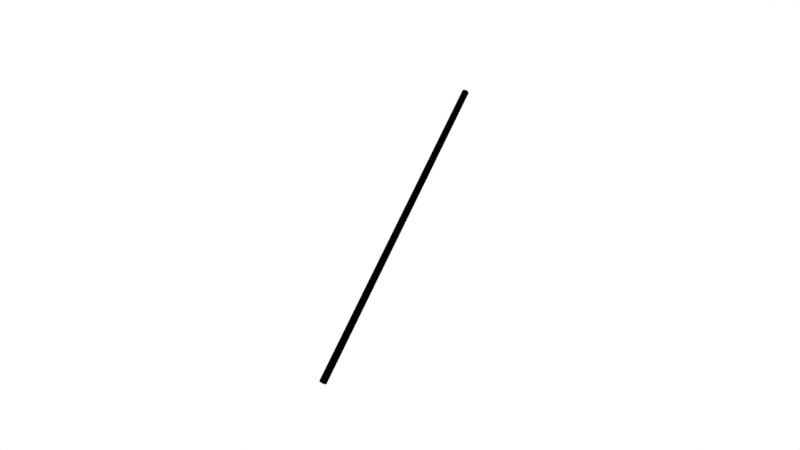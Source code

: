 # Source: black_line.blend  (saved by Blender 3.0.42; exported with 4.5.12 LTS)
import bpy
from mathutils import Matrix  # noqa: F401  (used for matrix-valued properties, if any)

bpy.ops.wm.read_factory_settings(use_empty=True)
scene = bpy.context.scene
scene.name = 'Scene'

# ---- collections
col_collection = bpy.data.collections.new('Collection'); scene.collection.children.link(col_collection)

# ---- materials (node trees are filled in below, after node groups)
mat_black = bpy.data.materials.new('Black')
mat_black.use_transparent_shadow = False

# ---- material node trees
mat_black.use_nodes = True; mat_black.node_tree.nodes.clear()
_N = mat_black.node_tree.nodes; _L = mat_black.node_tree.links
n0 = _N.new('ShaderNodeBsdfPrincipled'); n0.name = 'Principled BSDF'; n0.location = (10, 300)
n0.distribution = 'GGX'
n0.subsurface_method = 'RANDOM_WALK_SKIN'
n0.inputs[2].default_value = 1.0
n0.inputs[3].default_value = 1.45
n0.inputs[13].default_value = 0.0
n0.inputs[27].default_value = (0.0, 0.0, 0.0, 1.0)
n0.inputs[28].default_value = 1.0
n1 = _N.new('ShaderNodeOutputMaterial'); n1.name = 'Material Output'; n1.location = (300, 300)
n2 = _N.new('ShaderNodeRGB'); n2.name = 'RGB'; n2.location = (-180, 260)
n2.outputs[0].default_value = (0.0, 0.0, 0.0, 1.0)
_L.new(n0.outputs[0], n1.inputs[0])
_L.new(n2.outputs[0], n0.inputs[0])
n1.is_active_output = True

# ---- world
world_world = bpy.data.worlds.new('World'); scene.world = world_world
world_world.use_nodes = True; world_world.node_tree.nodes.clear()
_N = world_world.node_tree.nodes; _L = world_world.node_tree.links
n0 = _N.new('ShaderNodeOutputWorld'); n0.name = 'World Output'; n0.location = (300, 300)
n1 = _N.new('ShaderNodeBackground'); n1.name = 'Background'; n1.location = (10, 300)
n1.inputs[0].default_value = (1.0, 1.0, 1.0, 1.0)
_L.new(n1.outputs[0], n0.inputs[0])
n0.is_active_output = True
world_world.color = (0.05088, 0.05088, 0.05088)
world_world.use_sun_shadow = False
world_world.sun_shadow_jitter_overblur = 0.0

# ---- cameras
cam_camera_001 = bpy.data.cameras.new('Camera.001')
cam_nerfdataset_camera = bpy.data.cameras.new('NeRFDataset Camera')

# ---- curves / text
cu_nurbspath = bpy.data.curves.new('NurbsPath', 'CURVE')
cu_nurbspath.dimensions = '3D'
_sp = cu_nurbspath.splines.new('NURBS'); _sp.points.add(4)
_sp.points.foreach_set('co', [-2000.0, 0.0, 0.0, 1.0, -1000.0, 0.0, 0.0, 1.0, 0.0, 0.0, 0.0, 1.0, 1000.0, 0.0, 0.0, 1.0, 2000.0, 0.0, 0.0, 1.0])
_sp.order_u = 5
_sp.order_v = 0
_sp.use_endpoint_u = True
cu_nurbspath.materials.append(mat_black)
cu_nurbspath.use_path = True
cu_nurbspath.use_deform_bounds = True
cu_nurbspath.bevel_resolution = 32
cu_nurbspath.bevel_depth = 0.01
cu_nurbspath.fill_mode = 'FULL'
cu_nurbspath.use_fill_caps = True

# ---- objects
ob_nurbspath = bpy.data.objects.new('NurbsPath', cu_nurbspath)
ob_camera = bpy.data.objects.new('Camera', cam_camera_001)
ob_nerfdataset_sphere = bpy.data.objects.new('NeRFDataset Sphere', None)
ob_nerfdataset_camera = bpy.data.objects.new('NeRFDataset Camera', cam_nerfdataset_camera)

# ---- transforms, parenting, visibility, modifiers, constraints
ob_nurbspath.location = (0.0, 0.0, 0.0)
ob_nurbspath.scale = (0.00025, 1.0, 1.0)
ob_camera.location = (0.0, 0.0, 0.0)
ob_camera.rotation_euler = (0.8574, 0.009795, -2.877)
ob_nerfdataset_sphere.location = (0.0, 0.0, 0.0)
ob_nerfdataset_sphere.empty_display_type = 'SPHERE'
ob_nerfdataset_sphere.empty_display_size = 3.0
ob_nerfdataset_camera.location = (-1.497, -0.6181, 2.525)
ob_nerfdataset_camera.rotation_euler = (0.5704, 6.221e-08, -1.179)
ob_nerfdataset_camera.scale = (1.0, 1.0, 1.0)

# ---- collection membership
scene.collection.objects.link(ob_nurbspath)
col_collection.objects.link(ob_camera)
col_collection.objects.link(ob_nerfdataset_sphere)
col_collection.objects.link(ob_nerfdataset_camera)

# ---- scene / render settings (as saved in the file)
scene.camera = ob_nerfdataset_camera
scene.frame_start = 120; scene.frame_end = 120; scene.frame_set(0)
scene.render.engine = 'BLENDER_EEVEE_NEXT'
scene.render.film_transparent = True
scene.cycles.sampling_pattern = 'TABULATED_SOBOL'
scene.cycles.use_light_tree = False
scene.view_settings.view_transform = 'Standard'
bpy.context.view_layer.update()
